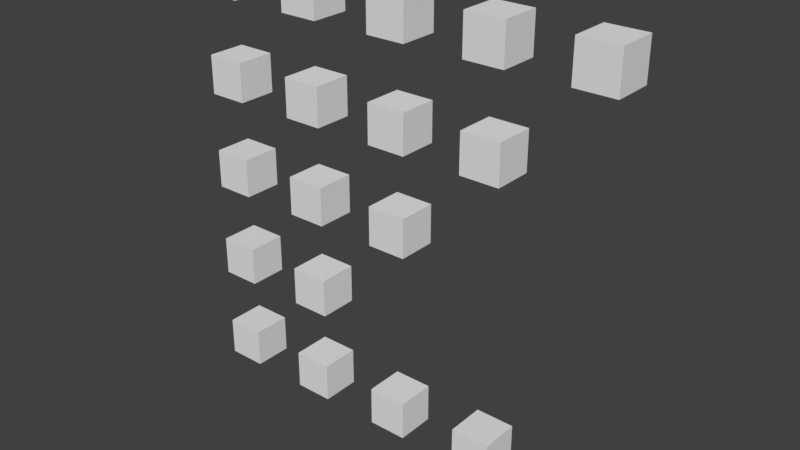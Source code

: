 # Source: lod.test.blend  (saved by Blender 2.80.75; exported with 4.5.12 LTS)
import bpy
from mathutils import Matrix  # noqa: F401  (used for matrix-valued properties, if any)

bpy.ops.wm.read_factory_settings(use_empty=True)
scene = bpy.context.scene
scene.name = 'Scene'

# ---- collections
col_layer_1 = bpy.data.collections.new('Layer 1'); scene.collection.children.link(col_layer_1)
col_layer_2 = bpy.data.collections.new('Layer 2'); scene.collection.children.link(col_layer_2)
col_layer_3 = bpy.data.collections.new('Layer 3'); scene.collection.children.link(col_layer_3)
col_layer_4 = bpy.data.collections.new('Layer 4'); scene.collection.children.link(col_layer_4)
col_layer_5 = bpy.data.collections.new('Layer 5'); scene.collection.children.link(col_layer_5)

# ---- materials (node trees are filled in below, after node groups)
mat_material = bpy.data.materials.new('Material')
mat_material.alpha_threshold = 0.0
mat_material.use_transparent_shadow = False
mat_material.roughness = 0.5
mat_material.line_color = (0.0, 0.0, 0.0, 1.0)

# ---- material node trees

# ---- world
world_world = bpy.data.worlds.new('World'); scene.world = world_world
world_world.color = (0.05088, 0.05088, 0.05088)
world_world.use_sun_shadow = False
world_world.sun_shadow_jitter_overblur = 0.0
world_world.cycles.sampling_method = 'MANUAL'

# ---- meshes
me_cube_004 = bpy.data.meshes.new('Cube.004')
me_cube_004.from_pydata([(-1.0, -1.0, -1.0), (-1.0, -1.0, 1.0), (-1.0, 1.0, -1.0), (-1.0, 1.0, 1.0), (1.0, -1.0, -1.0), (1.0, -1.0, 1.0), (1.0, 1.0, -1.0), (1.0, 1.0, 1.0)], [], [(1, 3, 2, 0), (3, 7, 6, 2), (7, 5, 4, 6), (5, 1, 0, 4), (0, 2, 6, 4), (5, 7, 3, 1)])
me_cube_004.materials.append(mat_material)
me_cube_004.use_remesh_preserve_volume = False
me_cube_004.use_remesh_preserve_attributes = False
me_cube_004.use_mirror_vertex_groups = False
me_cube_004.update()
me_cube_003 = bpy.data.meshes.new('Cube.003')
me_cube_003.from_pydata([(-1.0, -1.0, -1.0), (-1.0, -1.0, 1.0), (-1.0, 1.0, -1.0), (-1.0, 1.0, 1.0), (1.0, -1.0, -1.0), (1.0, -1.0, 1.0), (1.0, 1.0, -1.0), (1.0, 1.0, 1.0)], [], [(1, 3, 2, 0), (3, 7, 6, 2), (7, 5, 4, 6), (5, 1, 0, 4), (0, 2, 6, 4), (5, 7, 3, 1)])
me_cube_003.materials.append(mat_material)
me_cube_003.use_remesh_preserve_volume = False
me_cube_003.use_remesh_preserve_attributes = False
me_cube_003.use_mirror_vertex_groups = False
me_cube_003.update()
me_cube_002 = bpy.data.meshes.new('Cube.002')
me_cube_002.from_pydata([(-1.0, -1.0, -1.0), (-1.0, -1.0, 1.0), (-1.0, 1.0, -1.0), (-1.0, 1.0, 1.0), (1.0, -1.0, -1.0), (1.0, -1.0, 1.0), (1.0, 1.0, -1.0), (1.0, 1.0, 1.0)], [], [(1, 3, 2, 0), (3, 7, 6, 2), (7, 5, 4, 6), (5, 1, 0, 4), (0, 2, 6, 4), (5, 7, 3, 1)])
me_cube_002.materials.append(mat_material)
me_cube_002.use_remesh_preserve_volume = False
me_cube_002.use_remesh_preserve_attributes = False
me_cube_002.use_mirror_vertex_groups = False
me_cube_002.update()
me_cube_001 = bpy.data.meshes.new('Cube.001')
me_cube_001.from_pydata([(-1.0, -1.0, -1.0), (-1.0, -1.0, 1.0), (-1.0, 1.0, -1.0), (-1.0, 1.0, 1.0), (1.0, -1.0, -1.0), (1.0, -1.0, 1.0), (1.0, 1.0, -1.0), (1.0, 1.0, 1.0)], [], [(1, 3, 2, 0), (3, 7, 6, 2), (7, 5, 4, 6), (5, 1, 0, 4), (0, 2, 6, 4), (5, 7, 3, 1)])
me_cube_001.materials.append(mat_material)
me_cube_001.use_remesh_preserve_volume = False
me_cube_001.use_remesh_preserve_attributes = False
me_cube_001.use_mirror_vertex_groups = False
me_cube_001.update()
me_cube = bpy.data.meshes.new('Cube')
me_cube.from_pydata([(-1.0, -1.0, -1.0), (-1.0, -1.0, 1.0), (-1.0, 1.0, -1.0), (-1.0, 1.0, 1.0), (1.0, -1.0, -1.0), (1.0, -1.0, 1.0), (1.0, 1.0, -1.0), (1.0, 1.0, 1.0)], [], [(1, 3, 2, 0), (3, 7, 6, 2), (7, 5, 4, 6), (5, 1, 0, 4), (0, 2, 6, 4), (5, 7, 3, 1)])
me_cube.materials.append(mat_material)
me_cube.use_remesh_preserve_volume = False
me_cube.use_remesh_preserve_attributes = False
me_cube.use_mirror_vertex_groups = False
me_cube.update()
me_cube_006 = bpy.data.meshes.new('Cube.006')
me_cube_006.from_pydata([(-1.0, -1.0, -1.0), (-1.0, -1.0, 1.0), (-1.0, 1.0, -1.0), (-1.0, 1.0, 1.0), (1.0, -1.0, -1.0), (1.0, -1.0, 1.0), (1.0, 1.0, -1.0), (1.0, 1.0, 1.0)], [], [(1, 3, 2, 0), (3, 7, 6, 2), (7, 5, 4, 6), (5, 1, 0, 4), (0, 2, 6, 4), (5, 7, 3, 1)])
me_cube_006.materials.append(mat_material)
me_cube_006.use_remesh_preserve_volume = False
me_cube_006.use_remesh_preserve_attributes = False
me_cube_006.use_mirror_vertex_groups = False
me_cube_006.update()
me_cube_005 = bpy.data.meshes.new('Cube.005')
me_cube_005.from_pydata([(-1.0, -1.0, -1.0), (-1.0, -1.0, 1.0), (-1.0, 1.0, -1.0), (-1.0, 1.0, 1.0), (1.0, -1.0, -1.0), (1.0, -1.0, 1.0), (1.0, 1.0, -1.0), (1.0, 1.0, 1.0)], [], [(1, 3, 2, 0), (3, 7, 6, 2), (7, 5, 4, 6), (5, 1, 0, 4), (0, 2, 6, 4), (5, 7, 3, 1)])
me_cube_005.materials.append(mat_material)
me_cube_005.use_remesh_preserve_volume = False
me_cube_005.use_remesh_preserve_attributes = False
me_cube_005.use_mirror_vertex_groups = False
me_cube_005.update()
me_cube_009 = bpy.data.meshes.new('Cube.009')
me_cube_009.from_pydata([(-1.0, -1.0, -1.0), (-1.0, -1.0, 1.0), (-1.0, 1.0, -1.0), (-1.0, 1.0, 1.0), (1.0, -1.0, -1.0), (1.0, -1.0, 1.0), (1.0, 1.0, -1.0), (1.0, 1.0, 1.0)], [], [(1, 3, 2, 0), (3, 7, 6, 2), (7, 5, 4, 6), (5, 1, 0, 4), (0, 2, 6, 4), (5, 7, 3, 1)])
me_cube_009.materials.append(mat_material)
me_cube_009.use_remesh_preserve_volume = False
me_cube_009.use_remesh_preserve_attributes = False
me_cube_009.use_mirror_vertex_groups = False
me_cube_009.update()
me_cube_008 = bpy.data.meshes.new('Cube.008')
me_cube_008.from_pydata([(-1.0, -1.0, -1.0), (-1.0, -1.0, 1.0), (-1.0, 1.0, -1.0), (-1.0, 1.0, 1.0), (1.0, -1.0, -1.0), (1.0, -1.0, 1.0), (1.0, 1.0, -1.0), (1.0, 1.0, 1.0)], [], [(1, 3, 2, 0), (3, 7, 6, 2), (7, 5, 4, 6), (5, 1, 0, 4), (0, 2, 6, 4), (5, 7, 3, 1)])
me_cube_008.materials.append(mat_material)
me_cube_008.use_remesh_preserve_volume = False
me_cube_008.use_remesh_preserve_attributes = False
me_cube_008.use_mirror_vertex_groups = False
me_cube_008.update()
me_cube_007 = bpy.data.meshes.new('Cube.007')
me_cube_007.from_pydata([(-1.0, -1.0, -1.0), (-1.0, -1.0, 1.0), (-1.0, 1.0, -1.0), (-1.0, 1.0, 1.0), (1.0, -1.0, -1.0), (1.0, -1.0, 1.0), (1.0, 1.0, -1.0), (1.0, 1.0, 1.0)], [], [(1, 3, 2, 0), (3, 7, 6, 2), (7, 5, 4, 6), (5, 1, 0, 4), (0, 2, 6, 4), (5, 7, 3, 1)])
me_cube_007.materials.append(mat_material)
me_cube_007.use_remesh_preserve_volume = False
me_cube_007.use_remesh_preserve_attributes = False
me_cube_007.use_mirror_vertex_groups = False
me_cube_007.update()
me_cube_013 = bpy.data.meshes.new('Cube.013')
me_cube_013.from_pydata([(-1.0, -1.0, -1.0), (-1.0, -1.0, 1.0), (-1.0, 1.0, -1.0), (-1.0, 1.0, 1.0), (1.0, -1.0, -1.0), (1.0, -1.0, 1.0), (1.0, 1.0, -1.0), (1.0, 1.0, 1.0)], [], [(1, 3, 2, 0), (3, 7, 6, 2), (7, 5, 4, 6), (5, 1, 0, 4), (0, 2, 6, 4), (5, 7, 3, 1)])
me_cube_013.materials.append(mat_material)
me_cube_013.use_remesh_preserve_volume = False
me_cube_013.use_remesh_preserve_attributes = False
me_cube_013.use_mirror_vertex_groups = False
me_cube_013.update()
me_cube_012 = bpy.data.meshes.new('Cube.012')
me_cube_012.from_pydata([(-1.0, -1.0, -1.0), (-1.0, -1.0, 1.0), (-1.0, 1.0, -1.0), (-1.0, 1.0, 1.0), (1.0, -1.0, -1.0), (1.0, -1.0, 1.0), (1.0, 1.0, -1.0), (1.0, 1.0, 1.0)], [], [(1, 3, 2, 0), (3, 7, 6, 2), (7, 5, 4, 6), (5, 1, 0, 4), (0, 2, 6, 4), (5, 7, 3, 1)])
me_cube_012.materials.append(mat_material)
me_cube_012.use_remesh_preserve_volume = False
me_cube_012.use_remesh_preserve_attributes = False
me_cube_012.use_mirror_vertex_groups = False
me_cube_012.update()
me_cube_011 = bpy.data.meshes.new('Cube.011')
me_cube_011.from_pydata([(-1.0, -1.0, -1.0), (-1.0, -1.0, 1.0), (-1.0, 1.0, -1.0), (-1.0, 1.0, 1.0), (1.0, -1.0, -1.0), (1.0, -1.0, 1.0), (1.0, 1.0, -1.0), (1.0, 1.0, 1.0)], [], [(1, 3, 2, 0), (3, 7, 6, 2), (7, 5, 4, 6), (5, 1, 0, 4), (0, 2, 6, 4), (5, 7, 3, 1)])
me_cube_011.materials.append(mat_material)
me_cube_011.use_remesh_preserve_volume = False
me_cube_011.use_remesh_preserve_attributes = False
me_cube_011.use_mirror_vertex_groups = False
me_cube_011.update()
me_cube_010 = bpy.data.meshes.new('Cube.010')
me_cube_010.from_pydata([(-1.0, -1.0, -1.0), (-1.0, -1.0, 1.0), (-1.0, 1.0, -1.0), (-1.0, 1.0, 1.0), (1.0, -1.0, -1.0), (1.0, -1.0, 1.0), (1.0, 1.0, -1.0), (1.0, 1.0, 1.0)], [], [(1, 3, 2, 0), (3, 7, 6, 2), (7, 5, 4, 6), (5, 1, 0, 4), (0, 2, 6, 4), (5, 7, 3, 1)])
me_cube_010.materials.append(mat_material)
me_cube_010.use_remesh_preserve_volume = False
me_cube_010.use_remesh_preserve_attributes = False
me_cube_010.use_mirror_vertex_groups = False
me_cube_010.update()
me_cube_018 = bpy.data.meshes.new('Cube.018')
me_cube_018.from_pydata([(-1.0, -1.0, -1.0), (-1.0, -1.0, 1.0), (-1.0, 1.0, -1.0), (-1.0, 1.0, 1.0), (1.0, -1.0, -1.0), (1.0, -1.0, 1.0), (1.0, 1.0, -1.0), (1.0, 1.0, 1.0)], [], [(1, 3, 2, 0), (3, 7, 6, 2), (7, 5, 4, 6), (5, 1, 0, 4), (0, 2, 6, 4), (5, 7, 3, 1)])
me_cube_018.materials.append(mat_material)
me_cube_018.use_remesh_preserve_volume = False
me_cube_018.use_remesh_preserve_attributes = False
me_cube_018.use_mirror_vertex_groups = False
me_cube_018.update()
me_cube_017 = bpy.data.meshes.new('Cube.017')
me_cube_017.from_pydata([(-1.0, -1.0, -1.0), (-1.0, -1.0, 1.0), (-1.0, 1.0, -1.0), (-1.0, 1.0, 1.0), (1.0, -1.0, -1.0), (1.0, -1.0, 1.0), (1.0, 1.0, -1.0), (1.0, 1.0, 1.0)], [], [(1, 3, 2, 0), (3, 7, 6, 2), (7, 5, 4, 6), (5, 1, 0, 4), (0, 2, 6, 4), (5, 7, 3, 1)])
me_cube_017.materials.append(mat_material)
me_cube_017.use_remesh_preserve_volume = False
me_cube_017.use_remesh_preserve_attributes = False
me_cube_017.use_mirror_vertex_groups = False
me_cube_017.update()
me_cube_016 = bpy.data.meshes.new('Cube.016')
me_cube_016.from_pydata([(-1.0, -1.0, -1.0), (-1.0, -1.0, 1.0), (-1.0, 1.0, -1.0), (-1.0, 1.0, 1.0), (1.0, -1.0, -1.0), (1.0, -1.0, 1.0), (1.0, 1.0, -1.0), (1.0, 1.0, 1.0)], [], [(1, 3, 2, 0), (3, 7, 6, 2), (7, 5, 4, 6), (5, 1, 0, 4), (0, 2, 6, 4), (5, 7, 3, 1)])
me_cube_016.materials.append(mat_material)
me_cube_016.use_remesh_preserve_volume = False
me_cube_016.use_remesh_preserve_attributes = False
me_cube_016.use_mirror_vertex_groups = False
me_cube_016.update()
me_cube_015 = bpy.data.meshes.new('Cube.015')
me_cube_015.from_pydata([(-1.0, -1.0, -1.0), (-1.0, -1.0, 1.0), (-1.0, 1.0, -1.0), (-1.0, 1.0, 1.0), (1.0, -1.0, -1.0), (1.0, -1.0, 1.0), (1.0, 1.0, -1.0), (1.0, 1.0, 1.0)], [], [(1, 3, 2, 0), (3, 7, 6, 2), (7, 5, 4, 6), (5, 1, 0, 4), (0, 2, 6, 4), (5, 7, 3, 1)])
me_cube_015.materials.append(mat_material)
me_cube_015.use_remesh_preserve_volume = False
me_cube_015.use_remesh_preserve_attributes = False
me_cube_015.use_mirror_vertex_groups = False
me_cube_015.update()
me_cube_014 = bpy.data.meshes.new('Cube.014')
me_cube_014.from_pydata([(-1.0, -1.0, -1.0), (-1.0, -1.0, 1.0), (-1.0, 1.0, -1.0), (-1.0, 1.0, 1.0), (1.0, -1.0, -1.0), (1.0, -1.0, 1.0), (1.0, 1.0, -1.0), (1.0, 1.0, 1.0)], [], [(1, 3, 2, 0), (3, 7, 6, 2), (7, 5, 4, 6), (5, 1, 0, 4), (0, 2, 6, 4), (5, 7, 3, 1)])
me_cube_014.materials.append(mat_material)
me_cube_014.use_remesh_preserve_volume = False
me_cube_014.use_remesh_preserve_attributes = False
me_cube_014.use_mirror_vertex_groups = False
me_cube_014.update()

# ---- objects
ob_cube_l1_4_4 = bpy.data.objects.new('Cube_l1_4_4', me_cube_004)
ob_cube_l1_3_4 = bpy.data.objects.new('Cube_l1_3_4', me_cube_003)
ob_cube_l1_2_4 = bpy.data.objects.new('Cube_l1_2_4', me_cube_002)
ob_cube_l1_1_4 = bpy.data.objects.new('Cube_l1_1_4', me_cube_001)
ob_cube_l1_0_4 = bpy.data.objects.new('Cube_l1_0_4', me_cube)
ob_cube_l2_1_1 = bpy.data.objects.new('Cube_l2_1_1', me_cube_006)
ob_cube_l2_0_1 = bpy.data.objects.new('Cube_l2_0_1', me_cube_005)
ob_cube_l3_2_2 = bpy.data.objects.new('Cube_l3_2_2', me_cube_009)
ob_cube_l3_1_2 = bpy.data.objects.new('Cube_l3_1_2', me_cube_008)
ob_cube_l3_0_2 = bpy.data.objects.new('Cube_l3_0_2', me_cube_007)
ob_cube_l4_3_3 = bpy.data.objects.new('Cube_l4_3_3', me_cube_013)
ob_cube_l4_2_3 = bpy.data.objects.new('Cube_l4_2_3', me_cube_012)
ob_cube_l4_1_3 = bpy.data.objects.new('Cube_l4_1_3', me_cube_011)
ob_cube_l4_0_3 = bpy.data.objects.new('Cube_l4_0_3', me_cube_010)
ob_cube_l5_4_4 = bpy.data.objects.new('Cube_l5_4_4', me_cube_018)
ob_cube_l5_3_4 = bpy.data.objects.new('Cube_l5_3_4', me_cube_017)
ob_cube_l5_2_4 = bpy.data.objects.new('Cube_l5_2_4', me_cube_016)
ob_cube_l5_1_4 = bpy.data.objects.new('Cube_l5_1_4', me_cube_015)
ob_cube_l5_0_4 = bpy.data.objects.new('Cube_l5_0_4', me_cube_014)

# ---- transforms, parenting, visibility, modifiers, constraints
ob_cube_l1_4_4.location = (20.0, 0.0, 0.0)
ob_cube_l1_4_4.lineart.crease_threshold = 0.0
ob_cube_l1_3_4.location = (15.0, 0.0, 0.0)
ob_cube_l1_3_4.lineart.crease_threshold = 0.0
ob_cube_l1_2_4.location = (10.0, 0.0, 0.0)
ob_cube_l1_2_4.lineart.crease_threshold = 0.0
ob_cube_l1_1_4.location = (5.0, 0.0, 0.0)
ob_cube_l1_1_4.lineart.crease_threshold = 0.0
ob_cube_l1_0_4.location = (0.0, 0.0, 0.0)
ob_cube_l1_0_4.lineart.crease_threshold = 0.0
ob_cube_l2_1_1.location = (5.0, 0.0, 5.0)
ob_cube_l2_1_1.lineart.crease_threshold = 0.0
ob_cube_l2_0_1.location = (0.0, 0.0, 5.0)
ob_cube_l2_0_1.lineart.crease_threshold = 0.0
ob_cube_l3_2_2.location = (10.0, 0.0, 10.0)
ob_cube_l3_2_2.lineart.crease_threshold = 0.0
ob_cube_l3_1_2.location = (5.0, 0.0, 10.0)
ob_cube_l3_1_2.lineart.crease_threshold = 0.0
ob_cube_l3_0_2.location = (0.0, 0.0, 10.0)
ob_cube_l3_0_2.lineart.crease_threshold = 0.0
ob_cube_l4_3_3.location = (15.0, 0.0, 15.0)
ob_cube_l4_3_3.lineart.crease_threshold = 0.0
ob_cube_l4_2_3.location = (10.0, 0.0, 15.0)
ob_cube_l4_2_3.lineart.crease_threshold = 0.0
ob_cube_l4_1_3.location = (5.0, 0.0, 15.0)
ob_cube_l4_1_3.lineart.crease_threshold = 0.0
ob_cube_l4_0_3.location = (0.0, 0.0, 15.0)
ob_cube_l4_0_3.lineart.crease_threshold = 0.0
ob_cube_l5_4_4.location = (20.0, 0.0, 20.0)
ob_cube_l5_4_4.lineart.crease_threshold = 0.0
ob_cube_l5_3_4.location = (15.0, 0.0, 20.0)
ob_cube_l5_3_4.lineart.crease_threshold = 0.0
ob_cube_l5_2_4.location = (10.0, 0.0, 20.0)
ob_cube_l5_2_4.lineart.crease_threshold = 0.0
ob_cube_l5_1_4.location = (5.0, 0.0, 20.0)
ob_cube_l5_1_4.lineart.crease_threshold = 0.0
ob_cube_l5_0_4.location = (0.0, 0.0, 20.0)
ob_cube_l5_0_4.lineart.crease_threshold = 0.0

# ---- collection membership
col_layer_1.objects.link(ob_cube_l1_4_4)
col_layer_1.objects.link(ob_cube_l1_3_4)
col_layer_1.objects.link(ob_cube_l1_2_4)
col_layer_1.objects.link(ob_cube_l1_1_4)
col_layer_1.objects.link(ob_cube_l1_0_4)
col_layer_2.objects.link(ob_cube_l2_1_1)
col_layer_2.objects.link(ob_cube_l2_0_1)
col_layer_3.objects.link(ob_cube_l3_2_2)
col_layer_3.objects.link(ob_cube_l3_1_2)
col_layer_3.objects.link(ob_cube_l3_0_2)
col_layer_4.objects.link(ob_cube_l4_3_3)
col_layer_4.objects.link(ob_cube_l4_2_3)
col_layer_4.objects.link(ob_cube_l4_1_3)
col_layer_4.objects.link(ob_cube_l4_0_3)
col_layer_5.objects.link(ob_cube_l5_4_4)
col_layer_5.objects.link(ob_cube_l5_3_4)
col_layer_5.objects.link(ob_cube_l5_2_4)
col_layer_5.objects.link(ob_cube_l5_1_4)
col_layer_5.objects.link(ob_cube_l5_0_4)

# ---- scene / render settings (as saved in the file)
scene.frame_start = 1; scene.frame_end = 250; scene.frame_set(0)
scene.render.engine = 'BLENDER_EEVEE_NEXT'
scene.render.resolution_percentage = 50
scene.render.dither_intensity = 0.0
scene.cycles.use_denoising = False
scene.cycles.samples = 128
scene.cycles.sampling_pattern = 'TABULATED_SOBOL'
scene.cycles.light_sampling_threshold = 0.0
scene.cycles.use_adaptive_sampling = False
scene.cycles.use_light_tree = False
scene.cycles.blur_glossy = 0.0
scene.cycles.sample_clamp_indirect = 0.0
scene.view_settings.view_transform = 'Standard'
bpy.context.view_layer.update()

# ---- added for rendering (the .blend has no active camera and no usable light): camera, sun
cam_auto = bpy.data.cameras.new('AutoCamera')
cam_auto.lens = 50.0
cam_auto.sensor_width = 36.0
cam_auto.clip_end = 1000.0
ob_auto_camera = bpy.data.objects.new('AutoCamera', cam_auto)
scene.collection.objects.link(ob_auto_camera)
ob_auto_camera.location = (38.8456, -34.6148, 33.0765)
ob_auto_camera.rotation_euler = (1.09748, -7.21219e-08, 0.694738)
scene.camera = ob_auto_camera
light_auto_sun = bpy.data.lights.new('AutoSun', 'SUN')
light_auto_sun.energy = 3.0
light_auto_sun.angle = 0.0523599
ob_auto_sun = bpy.data.objects.new('AutoSun', light_auto_sun)
scene.collection.objects.link(ob_auto_sun)
ob_auto_sun.rotation_euler = (0.872665, 0.174533, 0.523599)
bpy.context.view_layer.update()
